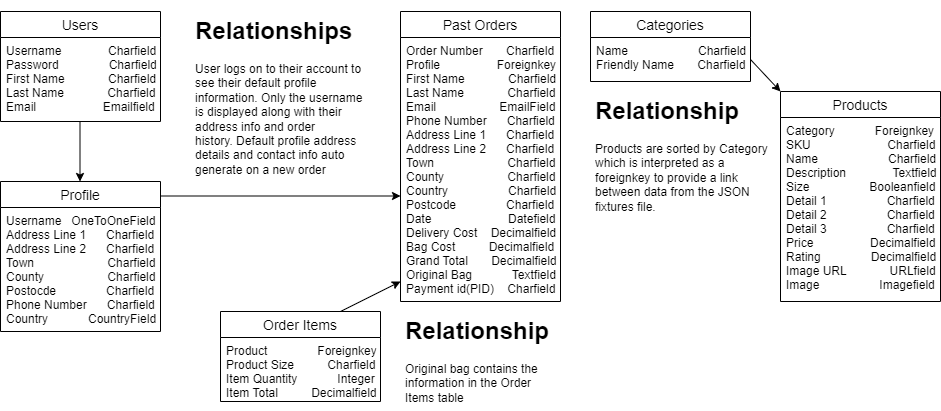

The diagram above was exported from draw.io. Its source (the exported page's mxGraphModel, read from the mxfile embedded in the PNG):
<mxGraphModel dx="5370" dy="1122" grid="1" gridSize="10" guides="1" tooltips="1" connect="1" arrows="1" fold="1" page="1" pageScale="1" pageWidth="827" pageHeight="1169" math="0" shadow="0">
  <root>
    <mxCell id="0" />
    <mxCell id="1" parent="0" />
    <mxCell id="PFGFUYooaFW0xtmf3sR1-15" value="Users" style="swimlane;childLayout=stackLayout;horizontal=1;startSize=30;horizontalStack=0;rounded=1;fontSize=14;fontStyle=0;strokeWidth=2;resizeParent=0;resizeLast=1;shadow=0;dashed=0;align=center;" parent="1" vertex="1">
      <mxGeometry x="-520" y="1000" width="180" height="130" as="geometry">
        <mxRectangle x="-510" y="1000" width="70" height="30" as="alternateBounds" />
      </mxGeometry>
    </mxCell>
    <mxCell id="PFGFUYooaFW0xtmf3sR1-16" value="- Username            Charfield&#10;- Password             Charfield&#10;- First Name           Charfield&#10;- Last Name           Charfield&#10;- Email                  Emailfield" style="align=left;strokeColor=none;fillColor=none;spacingLeft=4;fontSize=13;verticalAlign=top;resizable=0;rotatable=0;part=1;" parent="PFGFUYooaFW0xtmf3sR1-15" vertex="1">
      <mxGeometry y="30" width="180" height="100" as="geometry" />
    </mxCell>
    <mxCell id="PFGFUYooaFW0xtmf3sR1-24" value="Orders" style="swimlane;childLayout=stackLayout;horizontal=1;startSize=30;horizontalStack=0;rounded=1;fontSize=14;fontStyle=0;strokeWidth=2;resizeParent=0;resizeLast=1;shadow=0;dashed=0;align=center;" parent="1" vertex="1">
      <mxGeometry x="-520" y="1190" width="180" height="130" as="geometry">
        <mxRectangle x="-510" y="1000" width="70" height="30" as="alternateBounds" />
      </mxGeometry>
    </mxCell>
    <mxCell id="PFGFUYooaFW0xtmf3sR1-29" value="Order Number" style="text;html=1;align=center;verticalAlign=middle;resizable=0;points=[];autosize=1;strokeColor=none;fillColor=none;fontSize=13;" parent="1" vertex="1">
      <mxGeometry x="-530" y="1230" width="100" height="20" as="geometry" />
    </mxCell>
    <mxCell id="PFGFUYooaFW0xtmf3sR1-30" value="Users" style="swimlane;fontStyle=0;childLayout=stackLayout;horizontal=1;startSize=26;horizontalStack=0;resizeParent=1;resizeParentMax=0;resizeLast=0;collapsible=1;marginBottom=0;align=center;fontSize=14;" parent="1" vertex="1">
      <mxGeometry x="-3060" y="1010" width="160" height="110" as="geometry" />
    </mxCell>
    <mxCell id="PFGFUYooaFW0xtmf3sR1-31" value="Username              Charfield&#10;Password               Charfield&#10;First Name             Charfield&#10;Last Name             Charfield&#10;Email                    Emailfield" style="text;strokeColor=none;fillColor=none;spacingLeft=4;spacingRight=4;overflow=hidden;rotatable=0;points=[[0,0.5],[1,0.5]];portConstraint=eastwest;fontSize=12;" parent="PFGFUYooaFW0xtmf3sR1-30" vertex="1">
      <mxGeometry y="26" width="160" height="84" as="geometry" />
    </mxCell>
    <mxCell id="PFGFUYooaFW0xtmf3sR1-34" value="Past Orders" style="swimlane;fontStyle=0;childLayout=stackLayout;horizontal=1;startSize=26;horizontalStack=0;resizeParent=1;resizeParentMax=0;resizeLast=0;collapsible=1;marginBottom=0;align=center;fontSize=14;" parent="1" vertex="1">
      <mxGeometry x="-2660" y="1010" width="160" height="290" as="geometry" />
    </mxCell>
    <mxCell id="PFGFUYooaFW0xtmf3sR1-35" value="Order Number       Charfield&#10;Profile                 Foreignkey&#10;First Name             Charfield&#10;Last Name             Charfield&#10;Email                   EmailField&#10;Phone Number      Charfield&#10;Address Line 1      Charfield&#10;Address Line 2      Charfield&#10;Town                      Charfield&#10;County                   Charfield&#10;Country                  Charfield&#10;Postcode               Charfield&#10;Date                       Datefield&#10;Delivery Cost    Decimalfield&#10;Bag Cost          Decimalfield&#10;Grand Total       Decimalfield&#10;Original Bag            Textfield&#10;Payment id(PID)    Charfield&#10;&#10;&#10;&#10; " style="text;strokeColor=none;fillColor=none;spacingLeft=4;spacingRight=4;overflow=hidden;rotatable=0;points=[[0,0.5],[1,0.5]];portConstraint=eastwest;fontSize=12;" parent="PFGFUYooaFW0xtmf3sR1-34" vertex="1">
      <mxGeometry y="26" width="160" height="264" as="geometry" />
    </mxCell>
    <mxCell id="PFGFUYooaFW0xtmf3sR1-36" value="Profile" style="swimlane;fontStyle=0;childLayout=stackLayout;horizontal=1;startSize=26;horizontalStack=0;resizeParent=1;resizeParentMax=0;resizeLast=0;collapsible=1;marginBottom=0;align=center;fontSize=14;" parent="1" vertex="1">
      <mxGeometry x="-3060" y="1180" width="160" height="150" as="geometry" />
    </mxCell>
    <mxCell id="PFGFUYooaFW0xtmf3sR1-37" value="Username   OneToOneField&#10;Address Line 1      Charfield&#10;Address Line 2      Charfield&#10;Town                      Charfield&#10;County                   Charfield&#10;Postocde               Charfield&#10;Phone Number      Charfield&#10;Country            CountryField" style="text;strokeColor=none;fillColor=none;spacingLeft=4;spacingRight=4;overflow=hidden;rotatable=0;points=[[0,0.5],[1,0.5]];portConstraint=eastwest;fontSize=12;" parent="PFGFUYooaFW0xtmf3sR1-36" vertex="1">
      <mxGeometry y="26" width="160" height="124" as="geometry" />
    </mxCell>
    <mxCell id="_6RHMrMNkqvohzjyJhUf-1" value="Categories" style="swimlane;fontStyle=0;childLayout=stackLayout;horizontal=1;startSize=26;horizontalStack=0;resizeParent=1;resizeParentMax=0;resizeLast=0;collapsible=1;marginBottom=0;align=center;fontSize=14;" vertex="1" parent="1">
      <mxGeometry x="-2470" y="1010" width="160" height="70" as="geometry" />
    </mxCell>
    <mxCell id="_6RHMrMNkqvohzjyJhUf-2" value="Name                     Charfield&#10;Friendly Name       Charfield&#10;" style="text;strokeColor=none;fillColor=none;spacingLeft=4;spacingRight=4;overflow=hidden;rotatable=0;points=[[0,0.5],[1,0.5]];portConstraint=eastwest;fontSize=12;" vertex="1" parent="_6RHMrMNkqvohzjyJhUf-1">
      <mxGeometry y="26" width="160" height="44" as="geometry" />
    </mxCell>
    <mxCell id="_6RHMrMNkqvohzjyJhUf-4" value="Products" style="swimlane;fontStyle=0;childLayout=stackLayout;horizontal=1;startSize=26;horizontalStack=0;resizeParent=1;resizeParentMax=0;resizeLast=0;collapsible=1;marginBottom=0;align=center;fontSize=14;" vertex="1" parent="1">
      <mxGeometry x="-2280" y="1090" width="160" height="210" as="geometry" />
    </mxCell>
    <mxCell id="_6RHMrMNkqvohzjyJhUf-5" value="Category            Foreignkey&#10;SKU                       Charfield&#10;Name                     Charfield&#10;Description              Textfield&#10;Size                  Booleanfield&#10;Detail 1                  Charfield&#10;Detail 2                  Charfield&#10;Detail 3                  Charfield&#10;Price                 Decimalfield&#10;Rating               Decimalfield&#10;Image URL             URLfield&#10;Image                  Imagefield&#10;&#10;&#10;&#10;&#10; " style="text;strokeColor=none;fillColor=none;spacingLeft=4;spacingRight=4;overflow=hidden;rotatable=0;points=[[0,0.5],[1,0.5]];portConstraint=eastwest;fontSize=12;" vertex="1" parent="_6RHMrMNkqvohzjyJhUf-4">
      <mxGeometry y="26" width="160" height="184" as="geometry" />
    </mxCell>
    <mxCell id="_6RHMrMNkqvohzjyJhUf-15" value="" style="endArrow=classic;html=1;rounded=0;" edge="1" parent="1">
      <mxGeometry width="50" height="50" relative="1" as="geometry">
        <mxPoint x="-2980.5" y="1120" as="sourcePoint" />
        <mxPoint x="-2980.5" y="1180" as="targetPoint" />
      </mxGeometry>
    </mxCell>
    <mxCell id="_6RHMrMNkqvohzjyJhUf-16" value="&lt;h1&gt;Relationships&lt;/h1&gt;&lt;p&gt;User logs on to their account to see their default profile information. Only the username is displayed along with their address info and order history.&amp;nbsp;&lt;span&gt;Default profile address details and contact info auto generate on a new order&lt;/span&gt;&lt;/p&gt;&lt;p&gt;&lt;br&gt;&lt;/p&gt;&lt;p&gt;&lt;br&gt;&lt;/p&gt;" style="text;html=1;strokeColor=none;fillColor=none;spacing=5;spacingTop=-20;whiteSpace=wrap;overflow=hidden;rounded=0;" vertex="1" parent="1">
      <mxGeometry x="-2870" y="1010" width="180" height="172" as="geometry" />
    </mxCell>
    <mxCell id="_6RHMrMNkqvohzjyJhUf-20" value="" style="endArrow=classic;html=1;rounded=0;" edge="1" parent="1">
      <mxGeometry width="50" height="50" relative="1" as="geometry">
        <mxPoint x="-2900" y="1194.5" as="sourcePoint" />
        <mxPoint x="-2660" y="1194.5" as="targetPoint" />
        <Array as="points">
          <mxPoint x="-2900" y="1194.5" />
        </Array>
      </mxGeometry>
    </mxCell>
    <mxCell id="_6RHMrMNkqvohzjyJhUf-21" value="&lt;h1&gt;Relationship&lt;/h1&gt;&lt;div&gt;Products are sorted by Category which is interpreted as a foreignkey to provide a link between data from the JSON fixtures file.&lt;/div&gt;" style="text;html=1;strokeColor=none;fillColor=none;spacing=5;spacingTop=-20;whiteSpace=wrap;overflow=hidden;rounded=0;" vertex="1" parent="1">
      <mxGeometry x="-2470" y="1090" width="190" height="130" as="geometry" />
    </mxCell>
    <mxCell id="_6RHMrMNkqvohzjyJhUf-24" value="" style="endArrow=classic;html=1;rounded=0;entryX=0;entryY=0;entryDx=0;entryDy=0;exitX=1;exitY=0.5;exitDx=0;exitDy=0;" edge="1" parent="1" source="_6RHMrMNkqvohzjyJhUf-2" target="_6RHMrMNkqvohzjyJhUf-4">
      <mxGeometry width="50" height="50" relative="1" as="geometry">
        <mxPoint x="-2300" y="1060" as="sourcePoint" />
        <mxPoint x="-2250" y="1010" as="targetPoint" />
      </mxGeometry>
    </mxCell>
    <mxCell id="_6RHMrMNkqvohzjyJhUf-25" value="Order Items" style="swimlane;fontStyle=0;childLayout=stackLayout;horizontal=1;startSize=26;horizontalStack=0;resizeParent=1;resizeParentMax=0;resizeLast=0;collapsible=1;marginBottom=0;align=center;fontSize=14;" vertex="1" parent="1">
      <mxGeometry x="-2840" y="1310" width="160" height="90" as="geometry" />
    </mxCell>
    <mxCell id="_6RHMrMNkqvohzjyJhUf-26" value="Product               Foreignkey&#10;Product Size          Charfield&#10;Item Quantity            Integer&#10;Item Total          Decimalfield" style="text;strokeColor=none;fillColor=none;spacingLeft=4;spacingRight=4;overflow=hidden;rotatable=0;points=[[0,0.5],[1,0.5]];portConstraint=eastwest;fontSize=12;" vertex="1" parent="_6RHMrMNkqvohzjyJhUf-25">
      <mxGeometry y="26" width="160" height="64" as="geometry" />
    </mxCell>
    <mxCell id="_6RHMrMNkqvohzjyJhUf-27" value="&lt;h1&gt;Relationship&lt;/h1&gt;&lt;p&gt;Original bag contains the information in the Order Items table&lt;/p&gt;" style="text;html=1;strokeColor=none;fillColor=none;spacing=5;spacingTop=-20;whiteSpace=wrap;overflow=hidden;rounded=0;" vertex="1" parent="1">
      <mxGeometry x="-2660" y="1310" width="160" height="100" as="geometry" />
    </mxCell>
    <mxCell id="_6RHMrMNkqvohzjyJhUf-31" value="" style="endArrow=classic;html=1;rounded=0;exitX=0.75;exitY=0;exitDx=0;exitDy=0;" edge="1" parent="1" source="_6RHMrMNkqvohzjyJhUf-25">
      <mxGeometry width="50" height="50" relative="1" as="geometry">
        <mxPoint x="-2710" y="1310" as="sourcePoint" />
        <mxPoint x="-2660" y="1280" as="targetPoint" />
      </mxGeometry>
    </mxCell>
  </root>
</mxGraphModel>